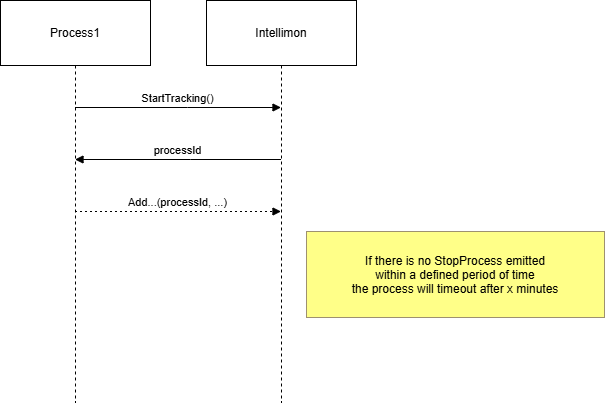

The diagram above was exported from draw.io. Its source (the exported page's mxGraphModel, read from the mxfile embedded in the PNG):
<mxGraphModel dx="2066" dy="1202" grid="1" gridSize="10" guides="1" tooltips="1" connect="1" arrows="1" fold="1" page="1" pageScale="1" pageWidth="827" pageHeight="1169" math="0" shadow="0">
  <root>
    <mxCell id="0" />
    <mxCell id="1" parent="0" />
    <mxCell id="2R_QjRe_5XSHLk74L5gs-1" value="Process1" style="shape=umlLifeline;perimeter=lifelinePerimeter;whiteSpace=wrap;container=1;dropTarget=0;collapsible=0;recursiveResize=0;outlineConnect=0;portConstraint=eastwest;newEdgeStyle={&quot;edgeStyle&quot;:&quot;elbowEdgeStyle&quot;,&quot;elbow&quot;:&quot;vertical&quot;,&quot;curved&quot;:0,&quot;rounded&quot;:0};size=65;" parent="1" vertex="1">
      <mxGeometry x="20" y="20" width="150" height="402" as="geometry" />
    </mxCell>
    <mxCell id="2R_QjRe_5XSHLk74L5gs-2" value="Intellimon" style="shape=umlLifeline;perimeter=lifelinePerimeter;whiteSpace=wrap;container=1;dropTarget=0;collapsible=0;recursiveResize=0;outlineConnect=0;portConstraint=eastwest;newEdgeStyle={&quot;edgeStyle&quot;:&quot;elbowEdgeStyle&quot;,&quot;elbow&quot;:&quot;vertical&quot;,&quot;curved&quot;:0,&quot;rounded&quot;:0};size=65;" parent="1" vertex="1">
      <mxGeometry x="226" y="20" width="150" height="402" as="geometry" />
    </mxCell>
    <mxCell id="2R_QjRe_5XSHLk74L5gs-3" value="StartTracking()" style="verticalAlign=bottom;edgeStyle=elbowEdgeStyle;elbow=vertical;curved=0;rounded=0;endArrow=block;" parent="1" source="2R_QjRe_5XSHLk74L5gs-1" target="2R_QjRe_5XSHLk74L5gs-2" edge="1">
      <mxGeometry relative="1" as="geometry">
        <Array as="points">
          <mxPoint x="207" y="127" />
        </Array>
      </mxGeometry>
    </mxCell>
    <mxCell id="2R_QjRe_5XSHLk74L5gs-4" value="processId" style="verticalAlign=bottom;edgeStyle=elbowEdgeStyle;elbow=vertical;curved=0;rounded=0;endArrow=block;" parent="1" source="2R_QjRe_5XSHLk74L5gs-2" target="2R_QjRe_5XSHLk74L5gs-1" edge="1">
      <mxGeometry relative="1" as="geometry">
        <Array as="points">
          <mxPoint x="210" y="179" />
        </Array>
      </mxGeometry>
    </mxCell>
    <mxCell id="2R_QjRe_5XSHLk74L5gs-5" value="Add...(processId, ...)" style="verticalAlign=bottom;edgeStyle=elbowEdgeStyle;elbow=vertical;curved=0;rounded=0;dashed=1;dashPattern=2 3;endArrow=block;" parent="1" source="2R_QjRe_5XSHLk74L5gs-1" target="2R_QjRe_5XSHLk74L5gs-2" edge="1">
      <mxGeometry relative="1" as="geometry">
        <Array as="points">
          <mxPoint x="207" y="231" />
        </Array>
      </mxGeometry>
    </mxCell>
    <mxCell id="2R_QjRe_5XSHLk74L5gs-6" value="If there is no StopProcess emitted&#10;within a defined period of time&#10;the process will timeout after x minutes" style="fillColor=#ffff88;strokeColor=#9E916F;" parent="1" vertex="1">
      <mxGeometry x="326" y="251" width="298" height="86" as="geometry" />
    </mxCell>
  </root>
</mxGraphModel>